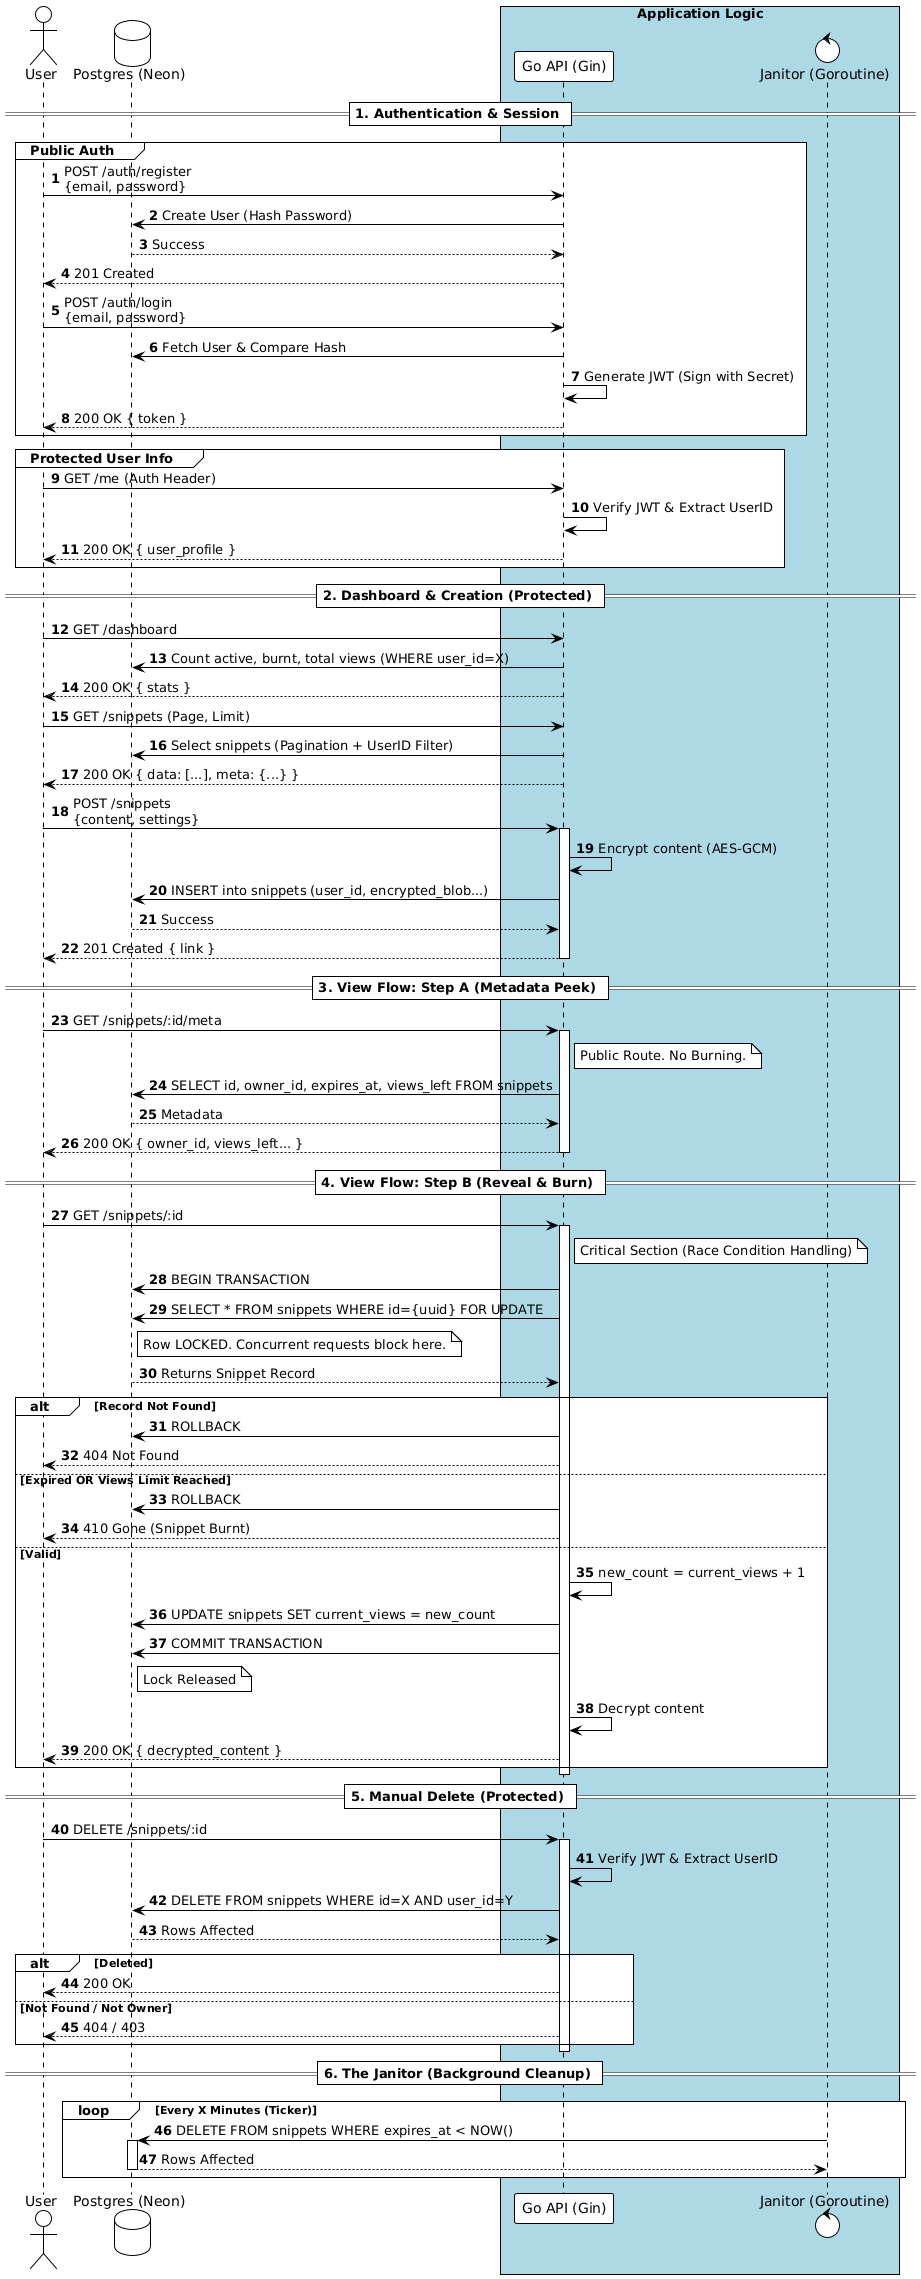

The diagram above was rendered by PlantUML. Its source (embedded in the PNG):
@startuml
!theme plain
autonumber

actor "User" as User
participant "Go API (Gin)" as API
database "Postgres (Neon)" as DB
control "Janitor (Goroutine)" as Janitor

box "Application Logic" #LightBlue
    participant API
    participant Janitor
end box

== 1. Authentication & Session ==

group Public Auth
    User -> API: POST /auth/register\n{email, password}
    API -> DB: Create User (Hash Password)
    DB --> API: Success
    API --> User: 201 Created

    User -> API: POST /auth/login\n{email, password}
    API -> DB: Fetch User & Compare Hash
    API -> API: Generate JWT (Sign with Secret)
    API --> User: 200 OK { token }
end

group Protected User Info
    User -> API: GET /me (Auth Header)
    API -> API: Verify JWT & Extract UserID
    API --> User: 200 OK { user_profile }
end

== 2. Dashboard & Creation (Protected) ==

User -> API: GET /dashboard
API -> DB: Count active, burnt, total views (WHERE user_id=X)
API --> User: 200 OK { stats }

User -> API: GET /snippets (Page, Limit)
API -> DB: Select snippets (Pagination + UserID Filter)
API --> User: 200 OK { data: [...], meta: {...} }

User -> API: POST /snippets\n{content, settings}
activate API
API -> API: Encrypt content (AES-GCM)
API -> DB: INSERT into snippets (user_id, encrypted_blob...)
DB --> API: Success
API --> User: 201 Created { link }
deactivate API

== 3. View Flow: Step A (Metadata Peek) ==

User -> API: GET /snippets/:id/meta
activate API
note right of API: Public Route. No Burning.
API -> DB: SELECT id, owner_id, expires_at, views_left FROM snippets
DB --> API: Metadata
API --> User: 200 OK { owner_id, views_left... }
deactivate API

== 4. View Flow: Step B (Reveal & Burn) ==

User -> API: GET /snippets/:id
activate API

note right of API: Critical Section (Race Condition Handling)
API -> DB: BEGIN TRANSACTION
API -> DB: SELECT * FROM snippets WHERE id={uuid} FOR UPDATE
note right of DB: Row LOCKED. Concurrent requests block here.
DB --> API: Returns Snippet Record

alt Record Not Found
    API -> DB: ROLLBACK
    API --> User: 404 Not Found
else Expired OR Views Limit Reached
    API -> DB: ROLLBACK
    API --> User: 410 Gone (Snippet Burnt)
else Valid
    API -> API: new_count = current_views + 1
    
    API -> DB: UPDATE snippets SET current_views = new_count
    API -> DB: COMMIT TRANSACTION
    note right of DB: Lock Released
    
    API -> API: Decrypt content
    API --> User: 200 OK { decrypted_content }
end
deactivate API

== 5. Manual Delete (Protected) ==

User -> API: DELETE /snippets/:id
activate API
API -> API: Verify JWT & Extract UserID
API -> DB: DELETE FROM snippets WHERE id=X AND user_id=Y
DB --> API: Rows Affected
alt Deleted
    API --> User: 200 OK
else Not Found / Not Owner
    API --> User: 404 / 403
end
deactivate API

== 6. The Janitor (Background Cleanup) ==

loop Every X Minutes (Ticker)
    Janitor -> DB: DELETE FROM snippets WHERE expires_at < NOW()
    activate DB
    DB --> Janitor: Rows Affected
    deactivate DB
end
@enduml